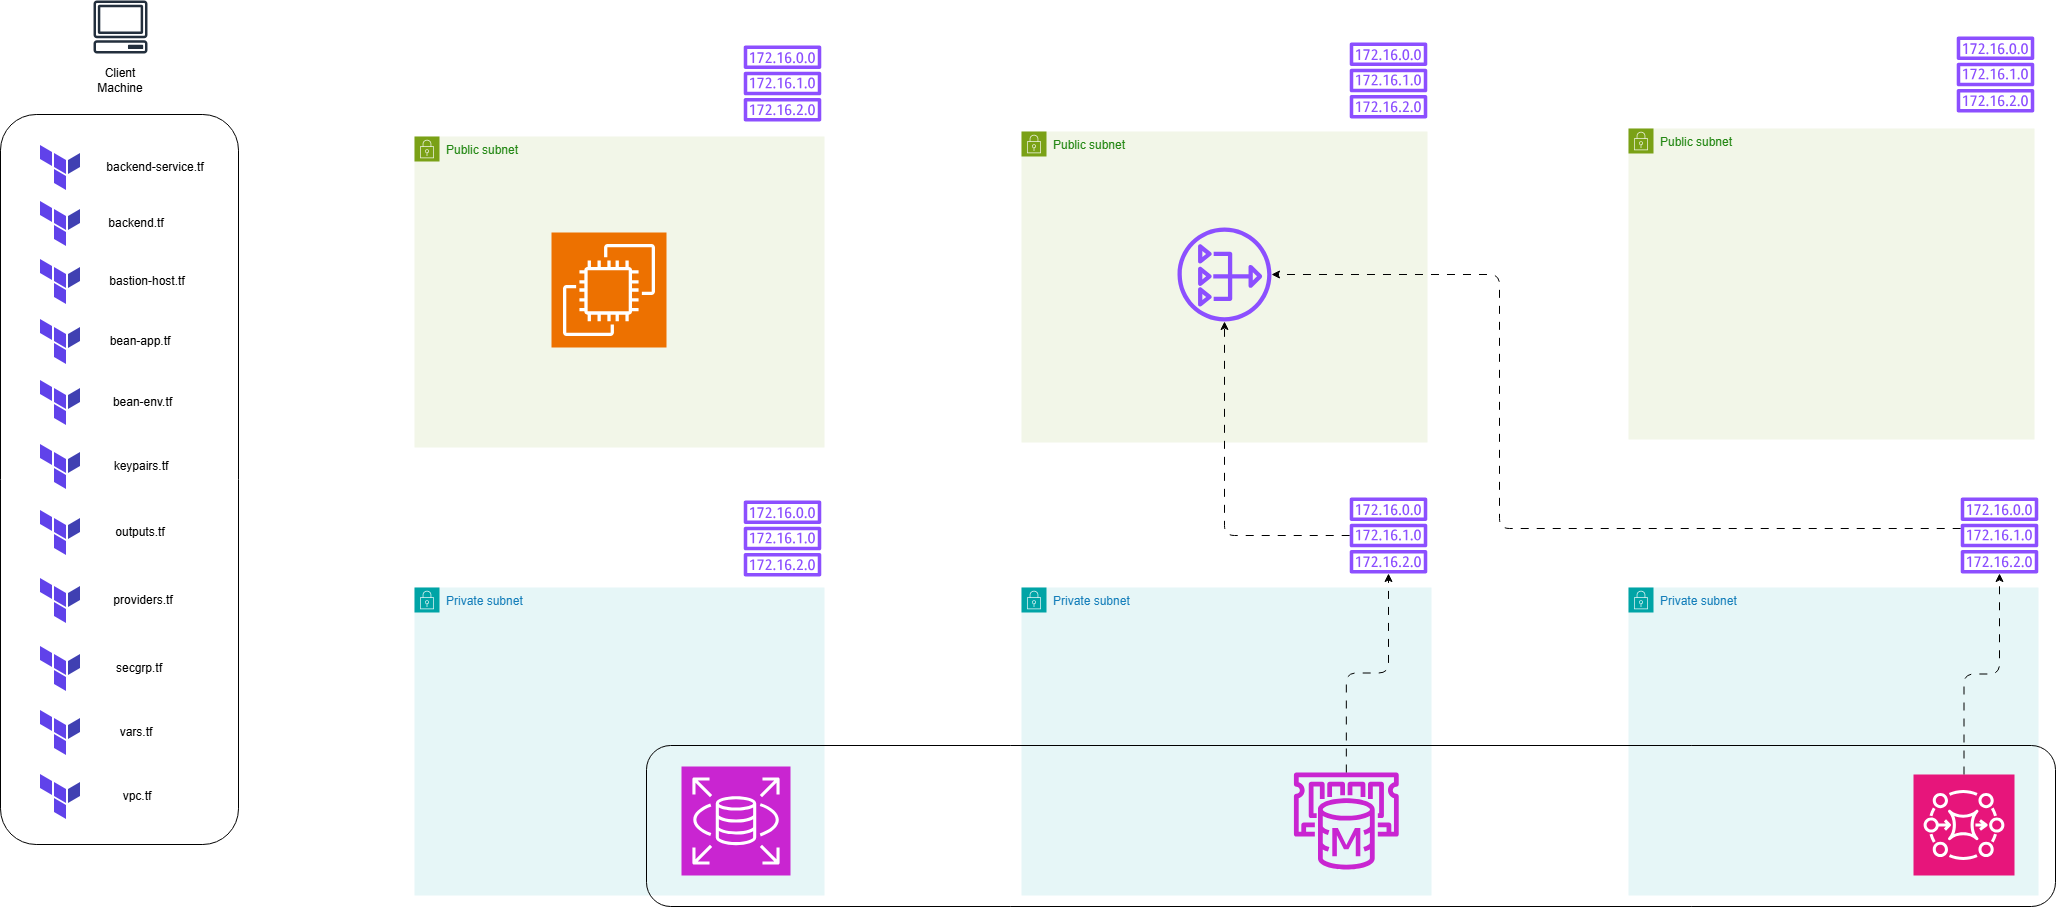

The diagram above was exported from draw.io. Its source (the exported page's mxGraphModel, read from the mxfile embedded in the PNG):
<mxGraphModel dx="2267" dy="1208" grid="0" gridSize="10" guides="1" tooltips="1" connect="1" arrows="1" fold="1" page="1" pageScale="1" pageWidth="1100" pageHeight="850" math="0" shadow="0">
  <root>
    <mxCell id="0" />
    <mxCell id="1" parent="0" />
    <mxCell id="FQssJ9eQxHAIc6wAWfDw-1" parent="1" style="sketch=0;outlineConnect=0;fontColor=#232F3E;gradientColor=none;fillColor=#232F3D;strokeColor=none;dashed=0;verticalLabelPosition=bottom;verticalAlign=top;align=center;html=1;fontSize=12;fontStyle=0;aspect=fixed;pointerEvents=1;shape=mxgraph.aws4.client;" value="" vertex="1">
      <mxGeometry height="53" width="54.39" x="163.81" y="44" as="geometry" />
    </mxCell>
    <mxCell id="FQssJ9eQxHAIc6wAWfDw-2" parent="1" style="text;html=1;whiteSpace=wrap;strokeColor=none;fillColor=none;align=center;verticalAlign=middle;rounded=0;" value="Client Machine" vertex="1">
      <mxGeometry height="30" width="60" x="161" y="109" as="geometry" />
    </mxCell>
    <mxCell id="FQssJ9eQxHAIc6wAWfDw-4" parent="1" style="shape=image;verticalLabelPosition=bottom;labelBackgroundColor=default;verticalAlign=top;aspect=fixed;imageAspect=0;image=data:image/png,(base64 omitted: 1344 chars);" value="" vertex="1">
      <mxGeometry height="48" width="48" x="106" y="187" as="geometry" />
    </mxCell>
    <mxCell id="FQssJ9eQxHAIc6wAWfDw-5" parent="1" style="shape=image;verticalLabelPosition=bottom;labelBackgroundColor=default;verticalAlign=top;aspect=fixed;imageAspect=0;image=data:image/png,(base64 omitted: 1344 chars);" value="" vertex="1">
      <mxGeometry height="48" width="48" x="106" y="243" as="geometry" />
    </mxCell>
    <mxCell id="FQssJ9eQxHAIc6wAWfDw-6" parent="1" style="shape=image;verticalLabelPosition=bottom;labelBackgroundColor=default;verticalAlign=top;aspect=fixed;imageAspect=0;image=data:image/png,(base64 omitted: 1344 chars);" value="" vertex="1">
      <mxGeometry height="48" width="48" x="106" y="301" as="geometry" />
    </mxCell>
    <mxCell id="FQssJ9eQxHAIc6wAWfDw-7" parent="1" style="shape=image;verticalLabelPosition=bottom;labelBackgroundColor=default;verticalAlign=top;aspect=fixed;imageAspect=0;image=data:image/png,(base64 omitted: 1344 chars);" value="" vertex="1">
      <mxGeometry height="48" width="48" x="106" y="422" as="geometry" />
    </mxCell>
    <mxCell id="FQssJ9eQxHAIc6wAWfDw-8" parent="1" style="shape=image;verticalLabelPosition=bottom;labelBackgroundColor=default;verticalAlign=top;aspect=fixed;imageAspect=0;image=data:image/png,(base64 omitted: 1344 chars);" value="" vertex="1">
      <mxGeometry height="48" width="48" x="106" y="361" as="geometry" />
    </mxCell>
    <mxCell id="FQssJ9eQxHAIc6wAWfDw-9" parent="1" style="shape=image;verticalLabelPosition=bottom;labelBackgroundColor=default;verticalAlign=top;aspect=fixed;imageAspect=0;image=data:image/png,(base64 omitted: 1344 chars);" value="" vertex="1">
      <mxGeometry height="48" width="48" x="106" y="688" as="geometry" />
    </mxCell>
    <mxCell id="FQssJ9eQxHAIc6wAWfDw-10" parent="1" style="shape=image;verticalLabelPosition=bottom;labelBackgroundColor=default;verticalAlign=top;aspect=fixed;imageAspect=0;image=data:image/png,(base64 omitted: 1344 chars);" value="" vertex="1">
      <mxGeometry height="48" width="48" x="106" y="752" as="geometry" />
    </mxCell>
    <mxCell id="FQssJ9eQxHAIc6wAWfDw-11" parent="1" style="shape=image;verticalLabelPosition=bottom;labelBackgroundColor=default;verticalAlign=top;aspect=fixed;imageAspect=0;image=data:image/png,(base64 omitted: 1344 chars);" value="" vertex="1">
      <mxGeometry height="48" width="48" x="106" y="620" as="geometry" />
    </mxCell>
    <mxCell id="FQssJ9eQxHAIc6wAWfDw-12" parent="1" style="shape=image;verticalLabelPosition=bottom;labelBackgroundColor=default;verticalAlign=top;aspect=fixed;imageAspect=0;image=data:image/png,(base64 omitted: 1344 chars);" value="" vertex="1">
      <mxGeometry height="48" width="48" x="106" y="486" as="geometry" />
    </mxCell>
    <mxCell id="FQssJ9eQxHAIc6wAWfDw-13" parent="1" style="shape=image;verticalLabelPosition=bottom;labelBackgroundColor=default;verticalAlign=top;aspect=fixed;imageAspect=0;image=data:image/png,(base64 omitted: 1344 chars);" value="" vertex="1">
      <mxGeometry height="48" width="48" x="106" y="552" as="geometry" />
    </mxCell>
    <mxCell id="FQssJ9eQxHAIc6wAWfDw-16" parent="1" style="shape=image;verticalLabelPosition=bottom;labelBackgroundColor=default;verticalAlign=top;aspect=fixed;imageAspect=0;image=data:image/png,(base64 omitted: 1344 chars);" value="" vertex="1">
      <mxGeometry height="48" width="48" x="106" y="816" as="geometry" />
    </mxCell>
    <mxCell id="FQssJ9eQxHAIc6wAWfDw-17" parent="1" style="text;html=1;whiteSpace=wrap;strokeColor=none;fillColor=none;align=center;verticalAlign=middle;rounded=0;" value="backend-service.tf" vertex="1">
      <mxGeometry height="30" width="114" x="169" y="196" as="geometry" />
    </mxCell>
    <mxCell id="FQssJ9eQxHAIc6wAWfDw-18" parent="1" style="text;html=1;whiteSpace=wrap;strokeColor=none;fillColor=none;align=center;verticalAlign=middle;rounded=0;" value="backend.tf" vertex="1">
      <mxGeometry height="30" width="108" x="153" y="252" as="geometry" />
    </mxCell>
    <mxCell id="FQssJ9eQxHAIc6wAWfDw-19" parent="1" style="text;html=1;whiteSpace=wrap;strokeColor=none;fillColor=none;align=center;verticalAlign=middle;rounded=0;" value="bastion-host.tf" vertex="1">
      <mxGeometry height="30" width="98" x="169" y="310" as="geometry" />
    </mxCell>
    <mxCell id="FQssJ9eQxHAIc6wAWfDw-20" parent="1" style="text;html=1;whiteSpace=wrap;strokeColor=none;fillColor=none;align=center;verticalAlign=middle;rounded=0;" value="bean-app.tf" vertex="1">
      <mxGeometry height="30" width="100" x="161" y="370" as="geometry" />
    </mxCell>
    <mxCell id="FQssJ9eQxHAIc6wAWfDw-21" parent="1" style="text;html=1;whiteSpace=wrap;strokeColor=none;fillColor=none;align=center;verticalAlign=middle;rounded=0;" value="bean-env.tf" vertex="1">
      <mxGeometry height="30" width="93" x="167" y="431" as="geometry" />
    </mxCell>
    <mxCell id="FQssJ9eQxHAIc6wAWfDw-22" parent="1" style="text;html=1;whiteSpace=wrap;strokeColor=none;fillColor=none;align=center;verticalAlign=middle;rounded=0;" value="keypairs.tf" vertex="1">
      <mxGeometry height="30" width="60" x="182" y="495" as="geometry" />
    </mxCell>
    <mxCell id="FQssJ9eQxHAIc6wAWfDw-23" parent="1" style="text;html=1;whiteSpace=wrap;strokeColor=none;fillColor=none;align=center;verticalAlign=middle;rounded=0;" value="outputs.tf" vertex="1">
      <mxGeometry height="30" width="60" x="181" y="561" as="geometry" />
    </mxCell>
    <mxCell id="FQssJ9eQxHAIc6wAWfDw-24" parent="1" style="text;html=1;whiteSpace=wrap;strokeColor=none;fillColor=none;align=center;verticalAlign=middle;rounded=0;" value="providers.tf" vertex="1">
      <mxGeometry height="30" width="60" x="184" y="629" as="geometry" />
    </mxCell>
    <mxCell id="FQssJ9eQxHAIc6wAWfDw-25" parent="1" style="text;html=1;whiteSpace=wrap;strokeColor=none;fillColor=none;align=center;verticalAlign=middle;rounded=0;" value="secgrp.tf" vertex="1">
      <mxGeometry height="30" width="60" x="180" y="697" as="geometry" />
    </mxCell>
    <mxCell id="FQssJ9eQxHAIc6wAWfDw-26" parent="1" style="text;html=1;whiteSpace=wrap;strokeColor=none;fillColor=none;align=center;verticalAlign=middle;rounded=0;" value="vars.tf" vertex="1">
      <mxGeometry height="30" width="60" x="177" y="761" as="geometry" />
    </mxCell>
    <mxCell id="FQssJ9eQxHAIc6wAWfDw-27" parent="1" style="text;html=1;whiteSpace=wrap;strokeColor=none;fillColor=none;align=center;verticalAlign=middle;rounded=0;" value="vpc.tf" vertex="1">
      <mxGeometry height="30" width="60" x="178" y="825" as="geometry" />
    </mxCell>
    <mxCell id="_u077QvqeK-VsLUGcjxe-1" parent="1" style="rounded=1;whiteSpace=wrap;html=1;direction=south;fillColor=none;" value="" vertex="1">
      <mxGeometry height="730" width="238" x="71" y="158" as="geometry" />
    </mxCell>
    <mxCell id="_u077QvqeK-VsLUGcjxe-4" parent="1" style="points=[[0,0],[0.25,0],[0.5,0],[0.75,0],[1,0],[1,0.25],[1,0.5],[1,0.75],[1,1],[0.75,1],[0.5,1],[0.25,1],[0,1],[0,0.75],[0,0.5],[0,0.25]];outlineConnect=0;gradientColor=none;html=1;whiteSpace=wrap;fontSize=12;fontStyle=0;container=1;pointerEvents=0;collapsible=0;recursiveResize=0;shape=mxgraph.aws4.group;grIcon=mxgraph.aws4.group_security_group;grStroke=0;strokeColor=#7AA116;fillColor=#F2F6E8;verticalAlign=top;align=left;spacingLeft=30;fontColor=#248814;dashed=0;" value="Public subnet" vertex="1">
      <mxGeometry height="311" width="410" x="485" y="180" as="geometry" />
    </mxCell>
    <mxCell id="_u077QvqeK-VsLUGcjxe-22" parent="_u077QvqeK-VsLUGcjxe-4" style="sketch=0;points=[[0,0,0],[0.25,0,0],[0.5,0,0],[0.75,0,0],[1,0,0],[0,1,0],[0.25,1,0],[0.5,1,0],[0.75,1,0],[1,1,0],[0,0.25,0],[0,0.5,0],[0,0.75,0],[1,0.25,0],[1,0.5,0],[1,0.75,0]];outlineConnect=0;fontColor=#232F3E;fillColor=#ED7100;strokeColor=#ffffff;dashed=0;verticalLabelPosition=bottom;verticalAlign=top;align=center;html=1;fontSize=12;fontStyle=0;aspect=fixed;shape=mxgraph.aws4.resourceIcon;resIcon=mxgraph.aws4.ec2;" value="" vertex="1">
      <mxGeometry height="115" width="115" x="137" y="96" as="geometry" />
    </mxCell>
    <mxCell id="_u077QvqeK-VsLUGcjxe-6" parent="1" style="points=[[0,0],[0.25,0],[0.5,0],[0.75,0],[1,0],[1,0.25],[1,0.5],[1,0.75],[1,1],[0.75,1],[0.5,1],[0.25,1],[0,1],[0,0.75],[0,0.5],[0,0.25]];outlineConnect=0;gradientColor=none;html=1;whiteSpace=wrap;fontSize=12;fontStyle=0;container=1;pointerEvents=0;collapsible=0;recursiveResize=0;shape=mxgraph.aws4.group;grIcon=mxgraph.aws4.group_security_group;grStroke=0;strokeColor=#7AA116;fillColor=#F2F6E8;verticalAlign=top;align=left;spacingLeft=30;fontColor=#248814;dashed=0;" value="Public subnet" vertex="1">
      <mxGeometry height="311" width="406" x="1092" y="175" as="geometry" />
    </mxCell>
    <mxCell id="_u077QvqeK-VsLUGcjxe-23" parent="_u077QvqeK-VsLUGcjxe-6" style="sketch=0;outlineConnect=0;fontColor=#232F3E;gradientColor=none;fillColor=#8C4FFF;strokeColor=none;dashed=0;verticalLabelPosition=bottom;verticalAlign=top;align=center;html=1;fontSize=12;fontStyle=0;aspect=fixed;pointerEvents=1;shape=mxgraph.aws4.nat_gateway;" value="" vertex="1">
      <mxGeometry height="94" width="94" x="156" y="96" as="geometry" />
    </mxCell>
    <mxCell id="_u077QvqeK-VsLUGcjxe-7" parent="1" style="points=[[0,0],[0.25,0],[0.5,0],[0.75,0],[1,0],[1,0.25],[1,0.5],[1,0.75],[1,1],[0.75,1],[0.5,1],[0.25,1],[0,1],[0,0.75],[0,0.5],[0,0.25]];outlineConnect=0;gradientColor=none;html=1;whiteSpace=wrap;fontSize=12;fontStyle=0;container=1;pointerEvents=0;collapsible=0;recursiveResize=0;shape=mxgraph.aws4.group;grIcon=mxgraph.aws4.group_security_group;grStroke=0;strokeColor=#7AA116;fillColor=#F2F6E8;verticalAlign=top;align=left;spacingLeft=30;fontColor=#248814;dashed=0;" value="Public subnet" vertex="1">
      <mxGeometry height="311" width="406" x="1699" y="172" as="geometry" />
    </mxCell>
    <mxCell id="_u077QvqeK-VsLUGcjxe-8" parent="1" style="points=[[0,0],[0.25,0],[0.5,0],[0.75,0],[1,0],[1,0.25],[1,0.5],[1,0.75],[1,1],[0.75,1],[0.5,1],[0.25,1],[0,1],[0,0.75],[0,0.5],[0,0.25]];outlineConnect=0;gradientColor=none;html=1;whiteSpace=wrap;fontSize=12;fontStyle=0;container=1;pointerEvents=0;collapsible=0;recursiveResize=0;shape=mxgraph.aws4.group;grIcon=mxgraph.aws4.group_security_group;grStroke=0;strokeColor=#00A4A6;fillColor=#E6F6F7;verticalAlign=top;align=left;spacingLeft=30;fontColor=#147EBA;dashed=0;" value="Private subnet" vertex="1">
      <mxGeometry height="308" width="410" x="485" y="631" as="geometry" />
    </mxCell>
    <mxCell id="_u077QvqeK-VsLUGcjxe-17" parent="_u077QvqeK-VsLUGcjxe-8" style="sketch=0;points=[[0,0,0],[0.25,0,0],[0.5,0,0],[0.75,0,0],[1,0,0],[0,1,0],[0.25,1,0],[0.5,1,0],[0.75,1,0],[1,1,0],[0,0.25,0],[0,0.5,0],[0,0.75,0],[1,0.25,0],[1,0.5,0],[1,0.75,0]];outlineConnect=0;fontColor=#232F3E;fillColor=#C925D1;strokeColor=#ffffff;dashed=0;verticalLabelPosition=bottom;verticalAlign=top;align=center;html=1;fontSize=12;fontStyle=0;aspect=fixed;shape=mxgraph.aws4.resourceIcon;resIcon=mxgraph.aws4.rds;" value="" vertex="1">
      <mxGeometry height="109" width="109" x="267" y="179" as="geometry" />
    </mxCell>
    <mxCell id="_u077QvqeK-VsLUGcjxe-10" parent="1" style="points=[[0,0],[0.25,0],[0.5,0],[0.75,0],[1,0],[1,0.25],[1,0.5],[1,0.75],[1,1],[0.75,1],[0.5,1],[0.25,1],[0,1],[0,0.75],[0,0.5],[0,0.25]];outlineConnect=0;gradientColor=none;html=1;whiteSpace=wrap;fontSize=12;fontStyle=0;container=1;pointerEvents=0;collapsible=0;recursiveResize=0;shape=mxgraph.aws4.group;grIcon=mxgraph.aws4.group_security_group;grStroke=0;strokeColor=#00A4A6;fillColor=#E6F6F7;verticalAlign=top;align=left;spacingLeft=30;fontColor=#147EBA;dashed=0;" value="Private subnet" vertex="1">
      <mxGeometry height="308" width="410" x="1699" y="631" as="geometry" />
    </mxCell>
    <mxCell id="_u077QvqeK-VsLUGcjxe-19" parent="_u077QvqeK-VsLUGcjxe-10" style="sketch=0;points=[[0,0,0],[0.25,0,0],[0.5,0,0],[0.75,0,0],[1,0,0],[0,1,0],[0.25,1,0],[0.5,1,0],[0.75,1,0],[1,1,0],[0,0.25,0],[0,0.5,0],[0,0.75,0],[1,0.25,0],[1,0.5,0],[1,0.75,0]];outlineConnect=0;fontColor=#232F3E;fillColor=#E7157B;strokeColor=#ffffff;dashed=0;verticalLabelPosition=bottom;verticalAlign=top;align=center;html=1;fontSize=12;fontStyle=0;aspect=fixed;shape=mxgraph.aws4.resourceIcon;resIcon=mxgraph.aws4.mq;" value="" vertex="1">
      <mxGeometry height="101" width="101" x="285" y="187" as="geometry" />
    </mxCell>
    <mxCell id="_u077QvqeK-VsLUGcjxe-11" parent="1" style="sketch=0;outlineConnect=0;fontColor=#232F3E;gradientColor=none;fillColor=#8C4FFF;strokeColor=none;dashed=0;verticalLabelPosition=bottom;verticalAlign=top;align=center;html=1;fontSize=12;fontStyle=0;aspect=fixed;pointerEvents=1;shape=mxgraph.aws4.route_table;" value="" vertex="1">
      <mxGeometry height="76" width="78" x="814" y="89" as="geometry" />
    </mxCell>
    <mxCell id="_u077QvqeK-VsLUGcjxe-12" parent="1" style="sketch=0;outlineConnect=0;fontColor=#232F3E;gradientColor=none;fillColor=#8C4FFF;strokeColor=none;dashed=0;verticalLabelPosition=bottom;verticalAlign=top;align=center;html=1;fontSize=12;fontStyle=0;aspect=fixed;pointerEvents=1;shape=mxgraph.aws4.route_table;" value="" vertex="1">
      <mxGeometry height="76" width="78" x="1420" y="86" as="geometry" />
    </mxCell>
    <mxCell id="_u077QvqeK-VsLUGcjxe-13" parent="1" style="sketch=0;outlineConnect=0;fontColor=#232F3E;gradientColor=none;fillColor=#8C4FFF;strokeColor=none;dashed=0;verticalLabelPosition=bottom;verticalAlign=top;align=center;html=1;fontSize=12;fontStyle=0;aspect=fixed;pointerEvents=1;shape=mxgraph.aws4.route_table;" value="" vertex="1">
      <mxGeometry height="76" width="78" x="2027" y="80" as="geometry" />
    </mxCell>
    <mxCell id="_u077QvqeK-VsLUGcjxe-14" parent="1" style="sketch=0;outlineConnect=0;fontColor=#232F3E;gradientColor=none;fillColor=#8C4FFF;strokeColor=none;dashed=0;verticalLabelPosition=bottom;verticalAlign=top;align=center;html=1;fontSize=12;fontStyle=0;aspect=fixed;pointerEvents=1;shape=mxgraph.aws4.route_table;" value="" vertex="1">
      <mxGeometry height="76" width="78" x="814" y="544" as="geometry" />
    </mxCell>
    <mxCell id="_u077QvqeK-VsLUGcjxe-24" edge="1" parent="1" source="_u077QvqeK-VsLUGcjxe-15" style="edgeStyle=orthogonalEdgeStyle;rounded=1;orthogonalLoop=1;jettySize=auto;html=1;flowAnimation=1;curved=0;" target="_u077QvqeK-VsLUGcjxe-23">
      <mxGeometry relative="1" as="geometry" />
    </mxCell>
    <mxCell id="_u077QvqeK-VsLUGcjxe-15" parent="1" style="sketch=0;outlineConnect=0;fontColor=#232F3E;gradientColor=none;fillColor=#8C4FFF;strokeColor=none;dashed=0;verticalLabelPosition=bottom;verticalAlign=top;align=center;html=1;fontSize=12;fontStyle=0;aspect=fixed;pointerEvents=1;shape=mxgraph.aws4.route_table;" value="" vertex="1">
      <mxGeometry height="76" width="78" x="1420" y="541" as="geometry" />
    </mxCell>
    <mxCell id="_u077QvqeK-VsLUGcjxe-32" edge="1" parent="1" source="_u077QvqeK-VsLUGcjxe-16" style="edgeStyle=orthogonalEdgeStyle;rounded=1;orthogonalLoop=1;jettySize=auto;html=1;flowAnimation=1;curved=0;" target="_u077QvqeK-VsLUGcjxe-23">
      <mxGeometry relative="1" as="geometry">
        <Array as="points">
          <mxPoint x="1570" y="572" />
          <mxPoint x="1570" y="318" />
        </Array>
      </mxGeometry>
    </mxCell>
    <mxCell id="_u077QvqeK-VsLUGcjxe-16" parent="1" style="sketch=0;outlineConnect=0;fontColor=#232F3E;gradientColor=none;fillColor=#8C4FFF;strokeColor=none;dashed=0;verticalLabelPosition=bottom;verticalAlign=top;align=center;html=1;fontSize=12;fontStyle=0;aspect=fixed;pointerEvents=1;shape=mxgraph.aws4.route_table;" value="" vertex="1">
      <mxGeometry height="76" width="78" x="2031" y="541" as="geometry" />
    </mxCell>
    <mxCell id="_u077QvqeK-VsLUGcjxe-26" edge="1" parent="1" source="_u077QvqeK-VsLUGcjxe-19" style="edgeStyle=orthogonalEdgeStyle;rounded=1;orthogonalLoop=1;jettySize=auto;html=1;flowAnimation=1;curved=0;" target="_u077QvqeK-VsLUGcjxe-16">
      <mxGeometry relative="1" as="geometry" />
    </mxCell>
    <mxCell id="_u077QvqeK-VsLUGcjxe-9" parent="1" style="points=[[0,0],[0.25,0],[0.5,0],[0.75,0],[1,0],[1,0.25],[1,0.5],[1,0.75],[1,1],[0.75,1],[0.5,1],[0.25,1],[0,1],[0,0.75],[0,0.5],[0,0.25]];outlineConnect=0;gradientColor=none;html=1;whiteSpace=wrap;fontSize=12;fontStyle=0;container=1;pointerEvents=0;collapsible=0;recursiveResize=0;shape=mxgraph.aws4.group;grIcon=mxgraph.aws4.group_security_group;grStroke=0;strokeColor=#00A4A6;fillColor=#E6F6F7;verticalAlign=top;align=left;spacingLeft=30;fontColor=#147EBA;dashed=0;" value="Private subnet" vertex="1">
      <mxGeometry height="308" width="410" x="1092" y="631" as="geometry" />
    </mxCell>
    <mxCell id="_u077QvqeK-VsLUGcjxe-18" parent="_u077QvqeK-VsLUGcjxe-9" style="sketch=0;outlineConnect=0;fontColor=#232F3E;gradientColor=none;fillColor=#C925D1;strokeColor=none;dashed=0;verticalLabelPosition=bottom;verticalAlign=top;align=center;html=1;fontSize=12;fontStyle=0;aspect=fixed;pointerEvents=1;shape=mxgraph.aws4.elasticache_for_memcached;" value="" vertex="1">
      <mxGeometry height="97" width="109.65" x="270" y="185" as="geometry" />
    </mxCell>
    <mxCell id="_u077QvqeK-VsLUGcjxe-33" parent="1" style="rounded=1;whiteSpace=wrap;html=1;fillColor=none;" value="" vertex="1">
      <mxGeometry height="161" width="1409" x="717" y="789" as="geometry" />
    </mxCell>
    <mxCell id="_u077QvqeK-VsLUGcjxe-25" edge="1" parent="1" source="_u077QvqeK-VsLUGcjxe-18" style="edgeStyle=orthogonalEdgeStyle;rounded=1;orthogonalLoop=1;jettySize=auto;html=1;flowAnimation=1;curved=0;" target="_u077QvqeK-VsLUGcjxe-15">
      <mxGeometry relative="1" as="geometry" />
    </mxCell>
  </root>
</mxGraphModel>